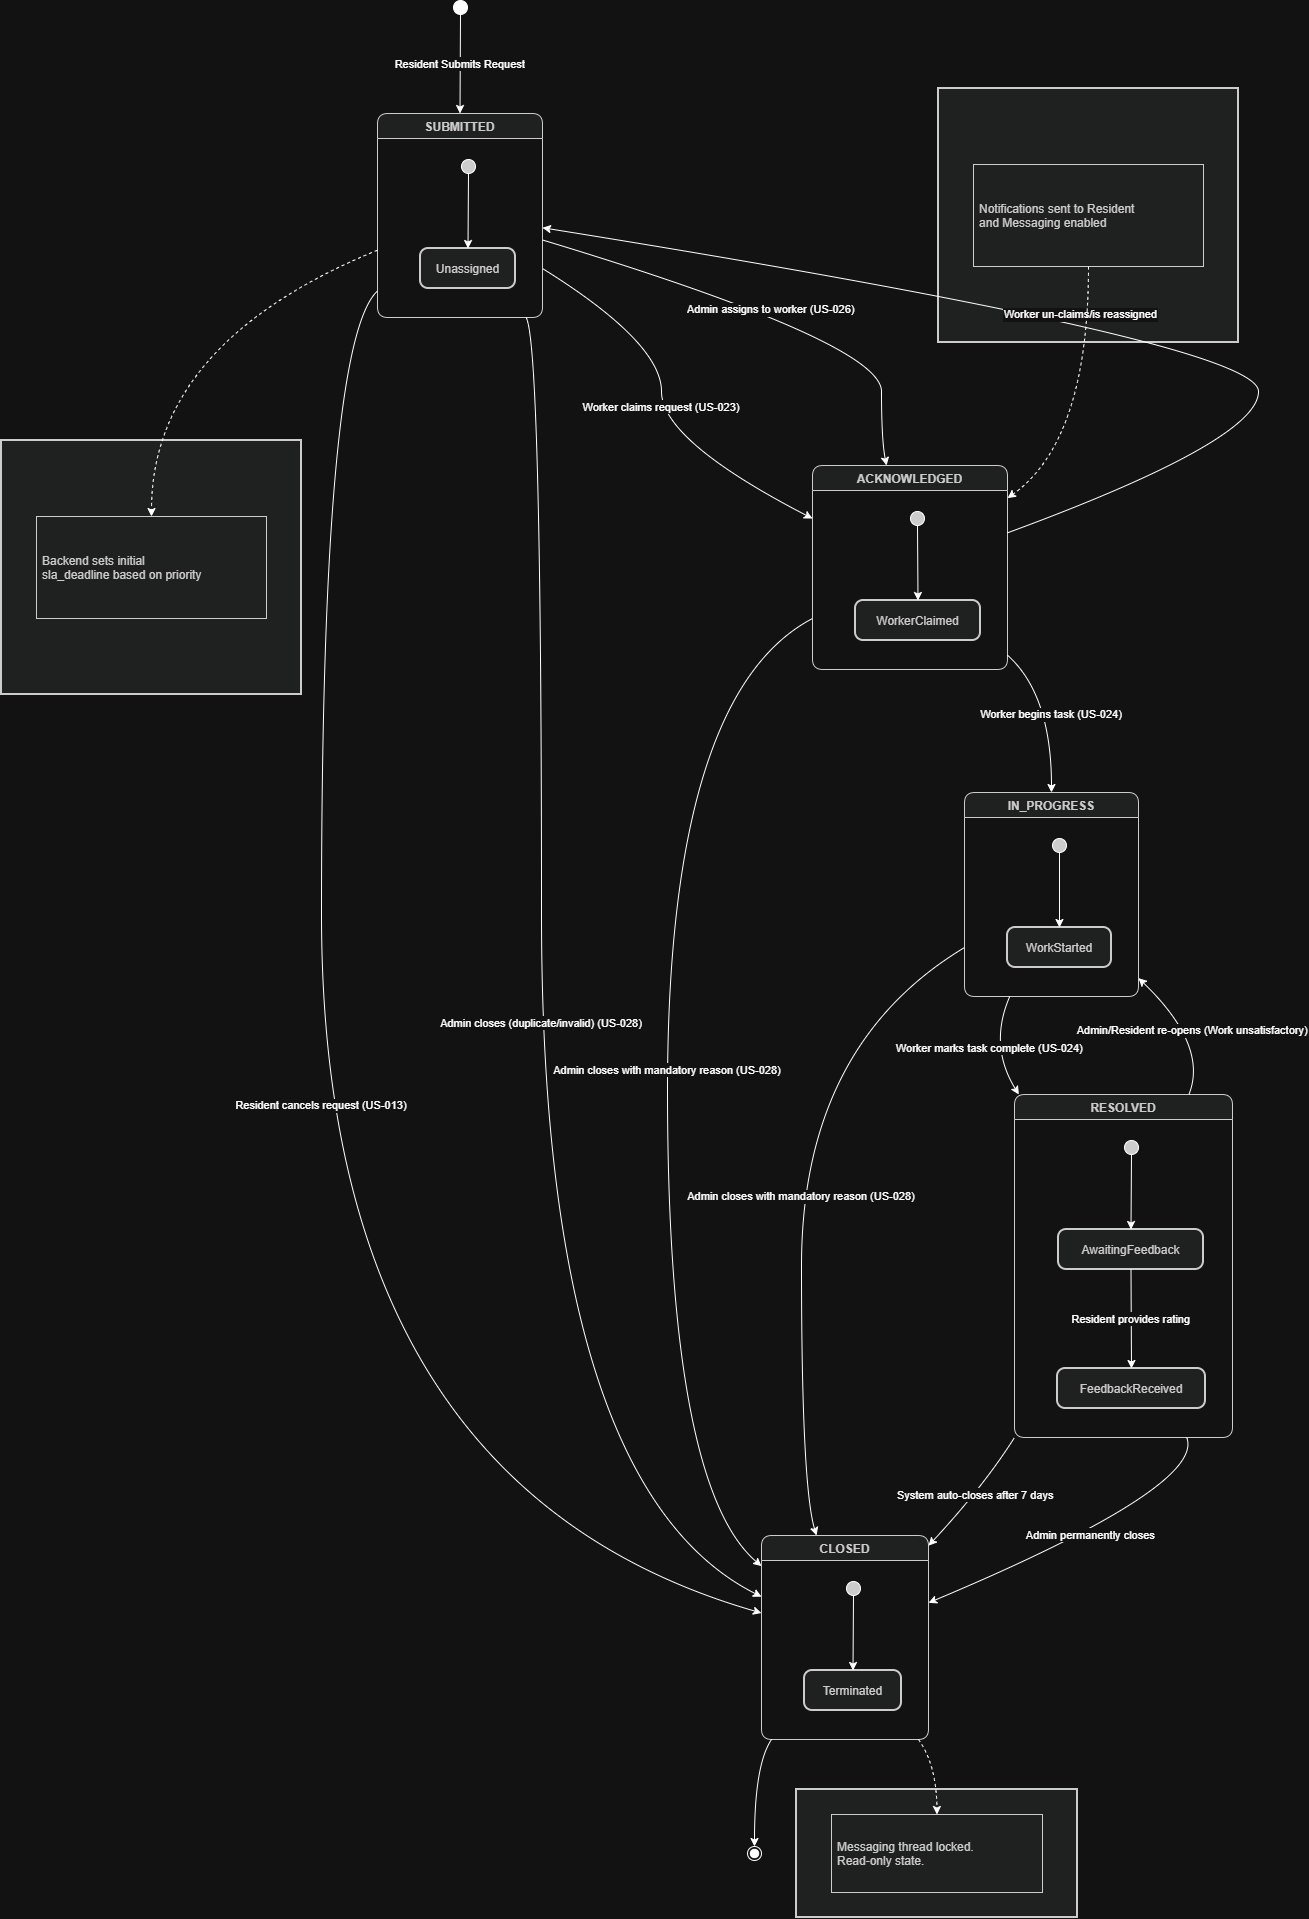

The diagram above was exported from draw.io. Its source (the exported page's mxGraphModel, read from the mxfile embedded in the PNG):
<mxGraphModel dx="1444" dy="829" grid="1" gridSize="10" guides="1" tooltips="1" connect="1" arrows="1" fold="1" page="1" pageScale="1" pageWidth="850" pageHeight="1100" math="0" shadow="0">
  <root>
    <mxCell id="0" />
    <mxCell id="1" parent="0" />
    <mxCell id="5uQ-6UQoL9zXCGXm15ho-1" parent="1" style="ellipse;fillColor=strokeColor;fontColor=light-dark(#333333,#cccccc);" value="" vertex="1">
      <mxGeometry height="14" width="14" x="472" y="20" as="geometry" />
    </mxCell>
    <mxCell id="5uQ-6UQoL9zXCGXm15ho-2" parent="1" style="swimlane;fontStyle=1;align=center;verticalAlign=top;startSize=25;container=0;collapsible=0;rounded=1;arcSize=14;dropTarget=0;fillColor=light-dark(#eeeeee,#1f2020);strokeColor=light-dark(#999999,#cccccc);fontColor=light-dark(#333333,#cccccc);" value="SUBMITTED" vertex="1">
      <mxGeometry height="204" width="165" x="396" y="133" as="geometry" />
    </mxCell>
    <mxCell id="5uQ-6UQoL9zXCGXm15ho-3" parent="5uQ-6UQoL9zXCGXm15ho-2" style="ellipse;fillColor=strokeColor;fontColor=light-dark(#333333,#cccccc);" value="" vertex="1">
      <mxGeometry height="14" width="14" x="84" y="46" as="geometry" />
    </mxCell>
    <mxCell id="5uQ-6UQoL9zXCGXm15ho-4" parent="5uQ-6UQoL9zXCGXm15ho-2" style="rounded=1;arcSize=20;strokeWidth=2;fillColor=light-dark(#eeeeee,#1f2020);strokeColor=light-dark(#999999,#cccccc);fontColor=light-dark(#333333,#cccccc);" value="Unassigned" vertex="1">
      <mxGeometry height="40" width="95" x="43" y="135" as="geometry" />
    </mxCell>
    <mxCell id="5uQ-6UQoL9zXCGXm15ho-5" edge="1" parent="5uQ-6UQoL9zXCGXm15ho-2" source="5uQ-6UQoL9zXCGXm15ho-3" style="curved=1;startArrow=none;;fillColor=none;;exitX=0.48;exitY=0.96;entryX=0.5;entryY=-0.01;rounded=0;" target="5uQ-6UQoL9zXCGXm15ho-4" value="">
      <mxGeometry relative="1" as="geometry">
        <Array as="points" />
      </mxGeometry>
    </mxCell>
    <mxCell id="5uQ-6UQoL9zXCGXm15ho-6" parent="1" style="swimlane;fontStyle=1;align=center;verticalAlign=top;startSize=25;container=0;collapsible=0;rounded=1;arcSize=14;dropTarget=0;fillColor=light-dark(#eeeeee,#1f2020);strokeColor=light-dark(#999999,#cccccc);fontColor=light-dark(#333333,#cccccc);" value="ACKNOWLEDGED" vertex="1">
      <mxGeometry height="204" width="195" x="831" y="485" as="geometry" />
    </mxCell>
    <mxCell id="5uQ-6UQoL9zXCGXm15ho-7" parent="5uQ-6UQoL9zXCGXm15ho-6" style="ellipse;fillColor=strokeColor;fontColor=light-dark(#333333,#cccccc);" value="" vertex="1">
      <mxGeometry height="14" width="14" x="98" y="46" as="geometry" />
    </mxCell>
    <mxCell id="5uQ-6UQoL9zXCGXm15ho-8" parent="5uQ-6UQoL9zXCGXm15ho-6" style="rounded=1;arcSize=20;strokeWidth=2;fillColor=light-dark(#eeeeee,#1f2020);strokeColor=light-dark(#999999,#cccccc);fontColor=light-dark(#333333,#cccccc);" value="WorkerClaimed" vertex="1">
      <mxGeometry height="40" width="125" x="43" y="135" as="geometry" />
    </mxCell>
    <mxCell id="5uQ-6UQoL9zXCGXm15ho-9" edge="1" parent="5uQ-6UQoL9zXCGXm15ho-6" source="5uQ-6UQoL9zXCGXm15ho-7" style="curved=1;startArrow=none;;fillColor=none;;exitX=0.53;exitY=0.96;entryX=0.5;entryY=-0.01;rounded=0;" target="5uQ-6UQoL9zXCGXm15ho-8" value="">
      <mxGeometry relative="1" as="geometry">
        <Array as="points" />
      </mxGeometry>
    </mxCell>
    <mxCell id="5uQ-6UQoL9zXCGXm15ho-10" parent="1" style="swimlane;fontStyle=1;align=center;verticalAlign=top;startSize=25;container=0;collapsible=0;rounded=1;arcSize=14;dropTarget=0;fillColor=light-dark(#eeeeee,#1f2020);strokeColor=light-dark(#999999,#cccccc);fontColor=light-dark(#333333,#cccccc);" value="IN_PROGRESS" vertex="1">
      <mxGeometry height="204" width="174" x="983" y="812" as="geometry" />
    </mxCell>
    <mxCell id="5uQ-6UQoL9zXCGXm15ho-11" parent="5uQ-6UQoL9zXCGXm15ho-10" style="ellipse;fillColor=strokeColor;fontColor=light-dark(#333333,#cccccc);" value="" vertex="1">
      <mxGeometry height="14" width="14" x="88" y="46" as="geometry" />
    </mxCell>
    <mxCell id="5uQ-6UQoL9zXCGXm15ho-12" parent="5uQ-6UQoL9zXCGXm15ho-10" style="rounded=1;arcSize=20;strokeWidth=2;fillColor=light-dark(#eeeeee,#1f2020);strokeColor=light-dark(#999999,#cccccc);fontColor=light-dark(#333333,#cccccc);" value="WorkStarted" vertex="1">
      <mxGeometry height="40" width="104" x="43" y="135" as="geometry" />
    </mxCell>
    <mxCell id="5uQ-6UQoL9zXCGXm15ho-13" edge="1" parent="5uQ-6UQoL9zXCGXm15ho-10" source="5uQ-6UQoL9zXCGXm15ho-11" style="curved=1;startArrow=none;;fillColor=none;;exitX=0.52;exitY=0.96;entryX=0.5;entryY=-0.01;rounded=0;" target="5uQ-6UQoL9zXCGXm15ho-12" value="">
      <mxGeometry relative="1" as="geometry">
        <Array as="points" />
      </mxGeometry>
    </mxCell>
    <mxCell id="5uQ-6UQoL9zXCGXm15ho-14" parent="1" style="swimlane;fontStyle=1;align=center;verticalAlign=top;startSize=25;container=0;collapsible=0;rounded=1;arcSize=14;dropTarget=0;fillColor=light-dark(#eeeeee,#1f2020);strokeColor=light-dark(#999999,#cccccc);fontColor=light-dark(#333333,#cccccc);" value="RESOLVED" vertex="1">
      <mxGeometry height="343" width="218" x="1033" y="1114" as="geometry" />
    </mxCell>
    <mxCell id="5uQ-6UQoL9zXCGXm15ho-15" parent="5uQ-6UQoL9zXCGXm15ho-14" style="ellipse;fillColor=strokeColor;fontColor=light-dark(#333333,#cccccc);" value="" vertex="1">
      <mxGeometry height="14" width="14" x="110" y="46" as="geometry" />
    </mxCell>
    <mxCell id="5uQ-6UQoL9zXCGXm15ho-16" parent="5uQ-6UQoL9zXCGXm15ho-14" style="rounded=1;arcSize=20;strokeWidth=2;fillColor=light-dark(#eeeeee,#1f2020);strokeColor=light-dark(#999999,#cccccc);fontColor=light-dark(#333333,#cccccc);" value="AwaitingFeedback" vertex="1">
      <mxGeometry height="40" width="145" x="44" y="135" as="geometry" />
    </mxCell>
    <mxCell id="5uQ-6UQoL9zXCGXm15ho-17" parent="5uQ-6UQoL9zXCGXm15ho-14" style="rounded=1;arcSize=20;strokeWidth=2;fillColor=light-dark(#eeeeee,#1f2020);strokeColor=light-dark(#999999,#cccccc);fontColor=light-dark(#333333,#cccccc);" value="FeedbackReceived" vertex="1">
      <mxGeometry height="40" width="148" x="43" y="274" as="geometry" />
    </mxCell>
    <mxCell id="5uQ-6UQoL9zXCGXm15ho-18" edge="1" parent="5uQ-6UQoL9zXCGXm15ho-14" source="5uQ-6UQoL9zXCGXm15ho-15" style="curved=1;startArrow=none;;fillColor=none;;exitX=0.51;exitY=0.96;entryX=0.5;entryY=-0.01;rounded=0;" target="5uQ-6UQoL9zXCGXm15ho-16" value="">
      <mxGeometry relative="1" as="geometry">
        <Array as="points" />
      </mxGeometry>
    </mxCell>
    <mxCell id="5uQ-6UQoL9zXCGXm15ho-19" edge="1" parent="5uQ-6UQoL9zXCGXm15ho-14" source="5uQ-6UQoL9zXCGXm15ho-16" style="curved=1;startArrow=none;;fillColor=none;;exitX=0.5;exitY=0.99;entryX=0.5;entryY=-0.01;rounded=0;" target="5uQ-6UQoL9zXCGXm15ho-17" value="Resident provides rating">
      <mxGeometry relative="1" as="geometry">
        <Array as="points" />
      </mxGeometry>
    </mxCell>
    <mxCell id="5uQ-6UQoL9zXCGXm15ho-20" parent="1" style="swimlane;fontStyle=1;align=center;verticalAlign=top;startSize=25;container=0;collapsible=0;rounded=1;arcSize=14;dropTarget=0;fillColor=light-dark(#eeeeee,#1f2020);strokeColor=light-dark(#999999,#cccccc);fontColor=light-dark(#333333,#cccccc);" value="CLOSED" vertex="1">
      <mxGeometry height="204" width="167" x="780" y="1555" as="geometry" />
    </mxCell>
    <mxCell id="5uQ-6UQoL9zXCGXm15ho-21" parent="5uQ-6UQoL9zXCGXm15ho-20" style="ellipse;fillColor=strokeColor;fontColor=light-dark(#333333,#cccccc);" value="" vertex="1">
      <mxGeometry height="14" width="14" x="85" y="46" as="geometry" />
    </mxCell>
    <mxCell id="5uQ-6UQoL9zXCGXm15ho-22" parent="5uQ-6UQoL9zXCGXm15ho-20" style="rounded=1;arcSize=20;strokeWidth=2;fillColor=light-dark(#eeeeee,#1f2020);strokeColor=light-dark(#999999,#cccccc);fontColor=light-dark(#333333,#cccccc);" value="Terminated" vertex="1">
      <mxGeometry height="40" width="97" x="43" y="135" as="geometry" />
    </mxCell>
    <mxCell id="5uQ-6UQoL9zXCGXm15ho-23" edge="1" parent="5uQ-6UQoL9zXCGXm15ho-20" source="5uQ-6UQoL9zXCGXm15ho-21" style="curved=1;startArrow=none;;fillColor=none;;exitX=0.47;exitY=0.96;entryX=0.5;entryY=-0.01;rounded=0;" target="5uQ-6UQoL9zXCGXm15ho-22" value="">
      <mxGeometry relative="1" as="geometry">
        <Array as="points" />
      </mxGeometry>
    </mxCell>
    <mxCell id="5uQ-6UQoL9zXCGXm15ho-24" parent="1" style="ellipse;shape=endState;fillColor=strokeColor;fontColor=light-dark(#333333,#cccccc);" value="" vertex="1">
      <mxGeometry height="14" width="14" x="766" y="1866" as="geometry" />
    </mxCell>
    <mxCell id="5uQ-6UQoL9zXCGXm15ho-25" parent="1" style="whiteSpace=wrap;strokeWidth=2;fillColor=light-dark(#eeeeee,#1f2020);strokeColor=light-dark(#999999,#cccccc);fontColor=light-dark(#333333,#cccccc);" value="Backend sets initial&#10;      sla_deadline based on priority" vertex="1">
      <mxGeometry height="254" width="300" x="20" y="460" as="geometry" />
    </mxCell>
    <mxCell id="5uQ-6UQoL9zXCGXm15ho-26" parent="1" style="align=left;spacingLeft=4;fillColor=light-dark(#eeeeee,#1f2020);strokeColor=light-dark(#999999,#cccccc);fontColor=light-dark(#333333,#cccccc);" value="Backend sets initial&#10;      sla_deadline based on priority" vertex="1">
      <mxGeometry height="102" width="230" x="55" y="536" as="geometry" />
    </mxCell>
    <mxCell id="5uQ-6UQoL9zXCGXm15ho-27" parent="1" style="whiteSpace=wrap;strokeWidth=2;fillColor=light-dark(#eeeeee,#1f2020);strokeColor=light-dark(#999999,#cccccc);fontColor=light-dark(#333333,#cccccc);" value="Notifications sent to Resident&#10;      and Messaging enabled" vertex="1">
      <mxGeometry height="254" width="300" x="957" y="108" as="geometry" />
    </mxCell>
    <mxCell id="5uQ-6UQoL9zXCGXm15ho-28" parent="1" style="align=left;spacingLeft=4;fillColor=light-dark(#eeeeee,#1f2020);strokeColor=light-dark(#999999,#cccccc);fontColor=light-dark(#333333,#cccccc);" value="Notifications sent to Resident&#10;      and Messaging enabled" vertex="1">
      <mxGeometry height="102" width="230" x="992" y="184" as="geometry" />
    </mxCell>
    <mxCell id="5uQ-6UQoL9zXCGXm15ho-29" parent="1" style="whiteSpace=wrap;strokeWidth=2;fillColor=light-dark(#eeeeee,#1f2020);strokeColor=light-dark(#999999,#cccccc);fontColor=light-dark(#333333,#cccccc);" value="Messaging thread locked.&#10;      Read-only state." vertex="1">
      <mxGeometry height="128" width="281" x="815" y="1809" as="geometry" />
    </mxCell>
    <mxCell id="5uQ-6UQoL9zXCGXm15ho-30" parent="1" style="align=left;spacingLeft=4;fillColor=light-dark(#eeeeee,#1f2020);strokeColor=light-dark(#999999,#cccccc);fontColor=light-dark(#333333,#cccccc);" value="Messaging thread locked.&#10;      Read-only state." vertex="1">
      <mxGeometry height="78" width="211" x="850" y="1834" as="geometry" />
    </mxCell>
    <mxCell id="5uQ-6UQoL9zXCGXm15ho-31" edge="1" parent="1" source="5uQ-6UQoL9zXCGXm15ho-1" style="curved=1;startArrow=none;;fillColor=none;;exitX=0.48;exitY=1;entryX=0.5;entryY=0;rounded=0;" target="5uQ-6UQoL9zXCGXm15ho-2" value="Resident Submits Request">
      <mxGeometry relative="1" as="geometry">
        <Array as="points" />
      </mxGeometry>
    </mxCell>
    <mxCell id="5uQ-6UQoL9zXCGXm15ho-32" edge="1" parent="1" source="5uQ-6UQoL9zXCGXm15ho-2" style="curved=1;startArrow=none;;fillColor=none;;exitX=1;exitY=0.76;entryX=0;entryY=0.26;rounded=0;" target="5uQ-6UQoL9zXCGXm15ho-6" value="Worker claims request (US-023)">
      <mxGeometry relative="1" as="geometry">
        <Array as="points">
          <mxPoint x="680" y="362" />
          <mxPoint x="680" y="460" />
        </Array>
      </mxGeometry>
    </mxCell>
    <mxCell id="5uQ-6UQoL9zXCGXm15ho-33" edge="1" parent="1" source="5uQ-6UQoL9zXCGXm15ho-2" style="curved=1;startArrow=none;;fillColor=none;;exitX=1;exitY=0.62;entryX=0.38;entryY=0;rounded=0;" target="5uQ-6UQoL9zXCGXm15ho-6" value="Admin assigns to worker (US-026)">
      <mxGeometry relative="1" as="geometry">
        <Array as="points">
          <mxPoint x="900" y="362" />
          <mxPoint x="900" y="460" />
        </Array>
      </mxGeometry>
    </mxCell>
    <mxCell id="5uQ-6UQoL9zXCGXm15ho-34" edge="1" parent="1" source="5uQ-6UQoL9zXCGXm15ho-2" style="curved=1;startArrow=none;;fillColor=none;;exitX=0;exitY=0.87;entryX=0;entryY=0.38;rounded=0;" target="5uQ-6UQoL9zXCGXm15ho-20" value="Resident cancels request (US-013)">
      <mxGeometry relative="1" as="geometry">
        <Array as="points">
          <mxPoint x="340" y="362" />
          <mxPoint x="340" y="1506" />
        </Array>
      </mxGeometry>
    </mxCell>
    <mxCell id="5uQ-6UQoL9zXCGXm15ho-35" edge="1" parent="1" source="5uQ-6UQoL9zXCGXm15ho-2" style="curved=1;startArrow=none;;fillColor=none;;exitX=0.9;exitY=1;entryX=0;entryY=0.3;rounded=0;" target="5uQ-6UQoL9zXCGXm15ho-20" value="Admin closes (duplicate/invalid) (US-028)">
      <mxGeometry relative="1" as="geometry">
        <Array as="points">
          <mxPoint x="560" y="362" />
          <mxPoint x="560" y="1506" />
        </Array>
      </mxGeometry>
    </mxCell>
    <mxCell id="5uQ-6UQoL9zXCGXm15ho-36" edge="1" parent="1" source="5uQ-6UQoL9zXCGXm15ho-6" style="curved=1;startArrow=none;;fillColor=none;;exitX=1;exitY=0.93;entryX=0.5;entryY=0;rounded=0;" target="5uQ-6UQoL9zXCGXm15ho-10" value="Worker begins task (US-024)">
      <mxGeometry relative="1" as="geometry">
        <Array as="points">
          <mxPoint x="1070" y="714" />
        </Array>
      </mxGeometry>
    </mxCell>
    <mxCell id="5uQ-6UQoL9zXCGXm15ho-37" edge="1" parent="1" source="5uQ-6UQoL9zXCGXm15ho-6" style="curved=1;startArrow=none;;fillColor=none;;exitX=1;exitY=0.33;entryX=1;entryY=0.56;rounded=0;" target="5uQ-6UQoL9zXCGXm15ho-2" value="Worker un-claims/is reassigned">
      <mxGeometry relative="1" as="geometry">
        <Array as="points">
          <mxPoint x="1277" y="460" />
          <mxPoint x="1277" y="362" />
        </Array>
      </mxGeometry>
    </mxCell>
    <mxCell id="5uQ-6UQoL9zXCGXm15ho-38" edge="1" parent="1" source="5uQ-6UQoL9zXCGXm15ho-6" style="curved=1;startArrow=none;;fillColor=none;;exitX=0;exitY=0.75;entryX=0;entryY=0.15;rounded=0;" target="5uQ-6UQoL9zXCGXm15ho-20" value="Admin closes with mandatory reason (US-028)">
      <mxGeometry relative="1" as="geometry">
        <Array as="points">
          <mxPoint x="686" y="714" />
          <mxPoint x="686" y="1506" />
        </Array>
      </mxGeometry>
    </mxCell>
    <mxCell id="5uQ-6UQoL9zXCGXm15ho-39" edge="1" parent="1" source="5uQ-6UQoL9zXCGXm15ho-10" style="curved=1;startArrow=none;;fillColor=none;;exitX=0.26;exitY=1;entryX=0.02;entryY=0;rounded=0;" target="5uQ-6UQoL9zXCGXm15ho-14" value="Worker marks task complete (US-024)">
      <mxGeometry relative="1" as="geometry">
        <Array as="points">
          <mxPoint x="1007" y="1065" />
        </Array>
      </mxGeometry>
    </mxCell>
    <mxCell id="5uQ-6UQoL9zXCGXm15ho-40" edge="1" parent="1" source="5uQ-6UQoL9zXCGXm15ho-10" style="curved=1;startArrow=none;;fillColor=none;;exitX=0;exitY=0.76;entryX=0.33;entryY=0;rounded=0;" target="5uQ-6UQoL9zXCGXm15ho-20" value="Admin closes with mandatory reason (US-028)">
      <mxGeometry relative="1" as="geometry">
        <Array as="points">
          <mxPoint x="820" y="1065" />
          <mxPoint x="820" y="1506" />
        </Array>
      </mxGeometry>
    </mxCell>
    <mxCell id="5uQ-6UQoL9zXCGXm15ho-41" edge="1" parent="1" source="5uQ-6UQoL9zXCGXm15ho-14" style="curved=1;startArrow=none;;fillColor=none;;exitX=0.8;exitY=0;entryX=1;entryY=0.91;rounded=0;" target="5uQ-6UQoL9zXCGXm15ho-10" value="Admin/Resident re-opens (Work unsatisfactory)">
      <mxGeometry relative="1" as="geometry">
        <Array as="points">
          <mxPoint x="1227" y="1065" />
        </Array>
      </mxGeometry>
    </mxCell>
    <mxCell id="5uQ-6UQoL9zXCGXm15ho-42" edge="1" parent="1" source="5uQ-6UQoL9zXCGXm15ho-14" style="curved=1;startArrow=none;;fillColor=none;;exitX=0;exitY=1;entryX=1;entryY=0.05;rounded=0;" target="5uQ-6UQoL9zXCGXm15ho-20" value="System auto-closes after 7 days">
      <mxGeometry relative="1" as="geometry">
        <Array as="points">
          <mxPoint x="1002" y="1506" />
        </Array>
      </mxGeometry>
    </mxCell>
    <mxCell id="5uQ-6UQoL9zXCGXm15ho-43" edge="1" parent="1" source="5uQ-6UQoL9zXCGXm15ho-14" style="curved=1;startArrow=none;;fillColor=none;;exitX=0.79;exitY=1;entryX=1;entryY=0.33;rounded=0;" target="5uQ-6UQoL9zXCGXm15ho-20" value="Admin permanently closes">
      <mxGeometry relative="1" as="geometry">
        <Array as="points">
          <mxPoint x="1224" y="1506" />
        </Array>
      </mxGeometry>
    </mxCell>
    <mxCell id="5uQ-6UQoL9zXCGXm15ho-44" edge="1" parent="1" source="5uQ-6UQoL9zXCGXm15ho-20" style="curved=1;startArrow=none;;fillColor=none;;exitX=0.06;exitY=1;entryX=0.48;entryY=0;rounded=0;" target="5uQ-6UQoL9zXCGXm15ho-24" value="">
      <mxGeometry relative="1" as="geometry">
        <Array as="points">
          <mxPoint x="773" y="1784" />
        </Array>
      </mxGeometry>
    </mxCell>
    <mxCell id="5uQ-6UQoL9zXCGXm15ho-45" edge="1" parent="1" source="5uQ-6UQoL9zXCGXm15ho-2" style="curved=1;dashed=1;startArrow=none;;fillColor=none;;exitX=0;exitY=0.67;entryX=0.5;entryY=0;rounded=0;" target="5uQ-6UQoL9zXCGXm15ho-26" value="">
      <mxGeometry relative="1" as="geometry">
        <Array as="points">
          <mxPoint x="170" y="362" />
        </Array>
      </mxGeometry>
    </mxCell>
    <mxCell id="5uQ-6UQoL9zXCGXm15ho-46" edge="1" parent="1" source="5uQ-6UQoL9zXCGXm15ho-28" style="curved=1;dashed=1;startArrow=none;;fillColor=none;;exitX=0.5;exitY=1;entryX=1;entryY=0.16;rounded=0;" target="5uQ-6UQoL9zXCGXm15ho-6" value="">
      <mxGeometry relative="1" as="geometry">
        <Array as="points">
          <mxPoint x="1107" y="460" />
        </Array>
      </mxGeometry>
    </mxCell>
    <mxCell id="5uQ-6UQoL9zXCGXm15ho-47" edge="1" parent="1" source="5uQ-6UQoL9zXCGXm15ho-20" style="curved=1;dashed=1;startArrow=none;;fillColor=none;;exitX=0.94;exitY=1;entryX=0.5;entryY=0;rounded=0;" target="5uQ-6UQoL9zXCGXm15ho-30" value="">
      <mxGeometry relative="1" as="geometry">
        <Array as="points">
          <mxPoint x="955" y="1784" />
        </Array>
      </mxGeometry>
    </mxCell>
  </root>
</mxGraphModel>